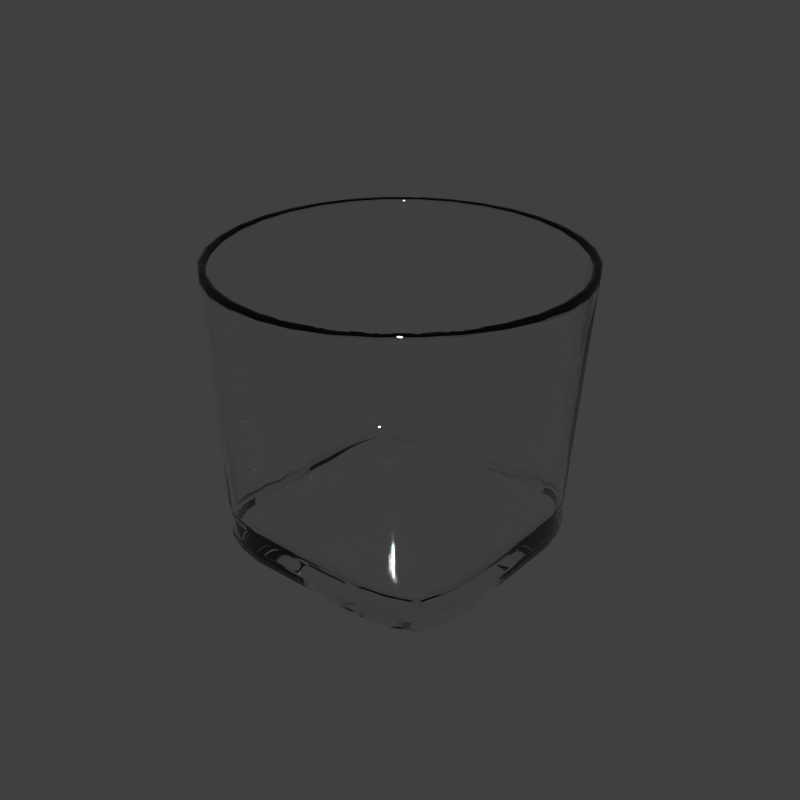 # Source: glass5.blend  (saved by Blender 2.83.21; exported with 4.5.12 LTS)
import bpy
from mathutils import Matrix  # noqa: F401  (used for matrix-valued properties, if any)

bpy.ops.wm.read_factory_settings(use_empty=True)
scene = bpy.context.scene
scene.name = 'Scene'

# ---- collections
col_collection_1 = bpy.data.collections.new('Collection 1'); scene.collection.children.link(col_collection_1)

# ---- materials (node trees are filled in below, after node groups)
mat_glass = bpy.data.materials.new('Glass')
mat_glass.alpha_threshold = 0.0
mat_glass.diffuse_color = (0.888, 0.9677, 1.0, 1.0)
mat_glass.roughness = 0.0
mat_glass.specular_intensity = 0.8689
mat_glass.line_color = (0.0, 0.0, 0.0, 1.0)

# ---- material node trees
mat_glass.use_nodes = True; mat_glass.node_tree.nodes.clear()
_N = mat_glass.node_tree.nodes; _L = mat_glass.node_tree.links
n0 = _N.new('ShaderNodeOutputMaterial'); n0.name = 'Material Output'; n0.location = (300, 300)
n1 = _N.new('ShaderNodeBsdfGlass'); n1.name = 'Glass BSDF'; n1.location = (10, 300)
n1.distribution = 'BECKMANN'
n1.inputs[0].default_value = (0.9803, 0.9804, 0.9796, 1.0)
n1.inputs[2].default_value = 1.45
_L.new(n1.outputs[0], n0.inputs[0])
n0.is_active_output = True

# ---- world
world_world = bpy.data.worlds.new('World'); scene.world = world_world
world_world.color = (0.05088, 0.05088, 0.05088)
world_world.use_sun_shadow = False
world_world.sun_shadow_jitter_overblur = 0.0
world_world.cycles.sampling_method = 'NONE'
world_world.cycles.sample_map_resolution = 256
world_world.light_settings.ao_factor = 0.3

# ---- meshes
me_whiskeyglass_001 = bpy.data.meshes.new('WhiskeyGlass.001')
me_whiskeyglass_001.from_pydata([(0.03531, -0.03531, 0.007206), (-0.03531, -0.03531, 0.007206), (0.03531, 0.03531, 0.007206), (-0.03531, 0.03531, 0.007206), (0.0, -0.0397, 0.007206), (0.0, 0.0397, 0.007206), (-0.0397, 0.0, 0.007206), (0.0397, 0.0, 0.007206), (0.0, 0.0, 0.007206), (-0.01985, -0.0397, 0.007206), (-0.01985, 0.0397, 0.007206), (-0.0397, -0.01985, 0.007206), (0.0397, 0.01985, 0.007206), (0.01985, -0.0397, 0.007206), (0.01985, 0.0397, 0.007206), (-0.0397, 0.01985, 0.007206), (0.0397, -0.01985, 0.007206), (0.0, -0.01985, 0.007206), (0.0, 0.01985, 0.007206), (0.01985, 0.0, 0.007206), (-0.01985, 0.0, 0.007206), (-0.01985, -0.01985, 0.007206), (0.01985, -0.01985, 0.007206), (0.01985, 0.01985, 0.007206), (-0.01985, 0.01985, 0.007206), (-0.02825, -0.03817, 0.007206), (-0.02825, 0.03817, 0.007206), (-0.03817, -0.02825, 0.007206), (0.03817, 0.02825, 0.007206), (0.02825, -0.03817, 0.007206), (0.02825, 0.03817, 0.007206), (-0.03817, 0.02825, 0.007206), (0.03817, -0.02825, 0.007206), (0.0, -0.02977, 0.007206), (0.0, 0.02977, 0.007206), (0.02977, 0.0, 0.007206), (-0.009924, 0.0, 0.007206), (-0.009924, -0.0397, 0.007206), (-0.009924, 0.0397, 0.007206), (-0.0397, -0.009924, 0.007206), (0.0397, 0.009924, 0.007206), (0.009924, -0.0397, 0.007206), (0.009924, 0.0397, 0.007206), (-0.0397, 0.009924, 0.007206), (0.0397, -0.009924, 0.007206), (0.0, -0.009924, 0.007206), (0.0, 0.009924, 0.007206), (0.009924, 0.0, 0.007206), (-0.02977, 0.0, 0.007206), (-0.01985, -0.02977, 0.007206), (-0.01985, -0.009924, 0.007206), (-0.009924, -0.01985, 0.007206), (-0.02977, -0.01985, 0.007206), (0.01985, -0.02977, 0.007206), (0.01985, -0.009924, 0.007206), (0.02977, -0.01985, 0.007206), (0.009924, -0.01985, 0.007206), (0.01985, 0.009924, 0.007206), (0.01985, 0.02977, 0.007206), (0.02977, 0.01985, 0.007206), (0.009924, 0.01985, 0.007206), (-0.01985, 0.009924, 0.007206), (-0.01985, 0.02977, 0.007206), (-0.009924, 0.01985, 0.007206), (-0.02977, 0.01985, 0.007206), (-0.02901, -0.02901, 0.007206), (0.009924, -0.02977, 0.007206), (0.009924, 0.009924, 0.007206), (-0.02977, 0.009924, 0.007206), (-0.009924, -0.02977, 0.007206), (-0.009924, -0.009924, 0.007206), (-0.02977, -0.009924, 0.007206), (0.02901, -0.02901, 0.007206), (0.02977, -0.009924, 0.007206), (0.009924, -0.009924, 0.007206), (0.02977, 0.009924, 0.007206), (0.02901, 0.02901, 0.007206), (0.009924, 0.02977, 0.007206), (-0.009924, 0.009924, 0.007206), (-0.009924, 0.02977, 0.007206), (-0.02901, 0.02901, 0.007206), (0.03743, -0.03743, 0.08744), (-0.03743, -0.03743, 0.08744), (0.03743, 0.03743, 0.08744), (-0.03743, 0.03743, 0.08744), (3.507e-10, -0.05294, 0.08744), (-1.711e-11, 0.05294, 0.08744), (-0.05294, 7.032e-10, 0.08744), (0.05294, 1.071e-09, 0.08744), (-0.02026, -0.04891, 0.08744), (-0.02026, 0.04891, 0.08744), (-0.04891, -0.02026, 0.08744), (0.04891, 0.02026, 0.08744), (0.02026, -0.04891, 0.08744), (0.02026, 0.04891, 0.08744), (-0.04891, 0.02026, 0.08744), (0.04891, -0.02026, 0.08744), (-0.02941, -0.04401, 0.08744), (-0.02941, 0.04401, 0.08744), (-0.04401, -0.02941, 0.08744), (0.04401, 0.02941, 0.08744), (0.02941, -0.04401, 0.08744), (0.02941, 0.04401, 0.08744), (-0.04401, 0.02941, 0.08744), (0.04401, -0.02941, 0.08744), (-0.01033, -0.05192, 0.08744), (-0.01033, 0.05192, 0.08744), (-0.05192, -0.01033, 0.08744), (0.05192, 0.01033, 0.08744), (0.01033, -0.05192, 0.08744), (0.01033, 0.05192, 0.08744), (-0.05192, 0.01033, 0.08744), (0.05192, -0.01033, 0.08744), (0.03635, -0.03635, -0.001135), (-0.03635, -0.03635, -0.001135), (0.03635, 0.03635, -0.001135), (-0.03635, 0.03635, -0.001135), (0.0, -0.04094, -0.001385), (0.0, 0.04094, -0.001385), (-0.04094, 0.0, -0.001385), (0.04094, 0.0, -0.001385), (0.0, 0.0, -0.001864), (-0.02017, -0.04097, -0.001321), (-0.02017, 0.04097, -0.001321), (-0.04097, -0.02017, -0.001321), (0.04097, 0.02017, -0.001321), (0.02017, -0.04097, -0.001321), (0.02017, 0.04097, -0.001321), (-0.04097, 0.02017, -0.001321), (0.04097, -0.02017, -0.001321), (0.0, -0.01985, -0.001864), (0.0, 0.01985, -0.001864), (0.01985, 0.0, -0.001864), (-0.01985, 0.0, -0.001864), (-0.01985, -0.01985, -0.001864), (0.01985, -0.01985, -0.001864), (0.01985, 0.01985, -0.001864), (-0.01985, 0.01985, -0.001864), (-0.02884, -0.03939, -0.001288), (-0.02884, 0.03939, -0.001288), (-0.03939, -0.02884, -0.001288), (0.03939, 0.02884, -0.001288), (0.02884, -0.03939, -0.001288), (0.02884, 0.03939, -0.001288), (-0.03939, 0.02884, -0.001288), (0.03939, -0.02884, -0.001288), (0.0, -0.02977, -0.001864), (0.0, 0.02977, -0.001864), (0.02977, 0.0, -0.001864), (-0.009924, 0.0, -0.001864), (-0.01004, -0.04095, -0.001378), (-0.01004, 0.04095, -0.001378), (-0.04095, -0.01004, -0.001378), (0.04095, 0.01004, -0.001378), (0.01004, -0.04095, -0.001378), (0.01004, 0.04095, -0.001378), (-0.04095, 0.01004, -0.001378), (0.04095, -0.01004, -0.001378), (0.0, -0.009924, -0.001864), (0.0, 0.009924, -0.001864), (0.009924, 0.0, -0.001864), (-0.02977, 0.0, -0.001864), (-0.01985, -0.02977, -0.001864), (-0.01985, -0.009924, -0.001864), (-0.009924, -0.01985, -0.001864), (-0.02977, -0.01985, -0.001864), (0.01985, -0.02977, -0.001864), (0.01985, -0.009924, -0.001864), (0.02977, -0.01985, -0.001864), (0.009924, -0.01985, -0.001864), (0.01985, 0.009924, -0.001864), (0.01985, 0.02977, -0.001864), (0.02977, 0.01985, -0.001864), (0.009924, 0.01985, -0.001864), (-0.01985, 0.009924, -0.001864), (-0.01985, 0.02977, -0.001864), (-0.009924, 0.01985, -0.001864), (-0.02977, 0.01985, -0.001864), (-0.02901, -0.02901, -0.001864), (0.009924, -0.02977, -0.001864), (0.009924, 0.009924, -0.001864), (-0.02977, 0.009924, -0.001864), (-0.009924, -0.02977, -0.001864), (-0.009924, -0.009924, -0.001864), (-0.02977, -0.009924, -0.001864), (0.02901, -0.02901, -0.001864), (0.02977, -0.009924, -0.001864), (0.009924, -0.009924, -0.001864), (0.02977, 0.009924, -0.001864), (0.02901, 0.02901, -0.001864), (0.009924, 0.02977, -0.001864), (-0.009924, 0.009924, -0.001864), (-0.009924, 0.02977, -0.001864), (-0.02901, 0.02901, -0.001864), (0.03887, -0.03887, 0.08744), (-0.03887, -0.03887, 0.08744), (0.03887, 0.03887, 0.08744), (-0.03887, 0.03887, 0.08744), (3.507e-10, -0.05496, 0.08723), (-1.711e-11, 0.05496, 0.08723), (-0.05496, 7.032e-10, 0.08723), (0.05496, 1.071e-09, 0.08723), (-0.02074, -0.05088, 0.08732), (-0.02074, 0.05088, 0.08732), (-0.05088, -0.02074, 0.08732), (0.05088, 0.02074, 0.08732), (0.02074, -0.05088, 0.08732), (0.02074, 0.05088, 0.08732), (-0.05088, 0.02074, 0.08732), (0.05088, -0.02074, 0.08732), (-0.03029, -0.04585, 0.0874), (-0.03029, 0.04585, 0.0874), (-0.04585, -0.03029, 0.0874), (0.04585, 0.03029, 0.0874), (0.03029, -0.04585, 0.0874), (0.03029, 0.04585, 0.0874), (-0.04585, 0.03029, 0.0874), (0.04585, -0.03029, 0.0874), (-0.01052, -0.05394, 0.08725), (-0.01052, 0.05394, 0.08725), (-0.05394, -0.01052, 0.08725), (0.05394, 0.01052, 0.08725), (0.01052, -0.05394, 0.08725), (0.01052, 0.05394, 0.08725), (-0.05394, 0.01052, 0.08725), (0.05394, -0.01052, 0.08725), (0.03815, -0.03815, 0.08784), (-0.03815, -0.03815, 0.08784), (0.03815, 0.03815, 0.08784), (-0.03815, 0.03815, 0.08784), (3.507e-10, -0.05395, 0.08773), (-1.711e-11, 0.05395, 0.08773), (-0.05395, 7.032e-10, 0.08773), (0.05395, 1.071e-09, 0.08773), (-0.0205, -0.04989, 0.08777), (-0.0205, 0.04989, 0.08777), (-0.04989, -0.0205, 0.08777), (0.04989, 0.0205, 0.08777), (0.0205, -0.04989, 0.08777), (0.0205, 0.04989, 0.08777), (-0.04989, 0.0205, 0.08777), (0.04989, -0.0205, 0.08777), (-0.02985, -0.04493, 0.08782), (-0.02985, 0.04493, 0.08782), (-0.04493, -0.02985, 0.08782), (0.04493, 0.02985, 0.08782), (0.02985, -0.04493, 0.08782), (0.02985, 0.04493, 0.08782), (-0.04493, 0.02985, 0.08782), (0.04493, -0.02985, 0.08782), (-0.01042, -0.05293, 0.08774), (-0.01042, 0.05293, 0.08774), (-0.05293, -0.01042, 0.08774), (0.05293, 0.01042, 0.08774), (0.01042, -0.05293, 0.08774), (0.01042, 0.05293, 0.08774), (-0.05293, 0.01042, 0.08774), (0.05293, -0.01042, 0.08774), (0.02078, 0.0507, 0.08476), (0.03032, 0.04577, 0.08484), (-0.0507, -0.02078, 0.08476), (-0.04577, -0.03032, 0.08484), (0.0389, -0.0389, 0.08489), (0.04577, -0.03032, 0.08484), (0.03032, -0.04577, 0.08484), (-0.0389, 0.0389, 0.08489), (-0.03032, 0.04577, 0.08484), (0.0507, -0.02078, 0.08476), (0.05367, -0.01053, 0.0847), (0.02078, -0.0507, 0.08476), (0.01053, -0.05367, 0.0847), (-0.02078, 0.0507, 0.08476), (-0.01053, 0.05367, 0.0847), (-0.05467, 6.821e-10, 0.08467), (-0.05367, 0.01053, 0.0847), (0.05467, 1.039e-09, 0.08467), (0.05367, 0.01053, 0.0847), (3.405e-10, -0.05467, 0.08467), (-0.01053, -0.05367, 0.0847), (-0.04577, 0.03032, 0.08484), (0.0389, 0.0389, 0.08489), (0.04577, 0.03032, 0.08484), (-0.0389, -0.0389, 0.08489), (-0.03032, -0.04577, 0.08484), (-0.0507, 0.02078, 0.08476), (0.0507, 0.02078, 0.08476), (-0.02078, -0.0507, 0.08476), (-1.664e-11, 0.05467, 0.08467), (0.01053, 0.05367, 0.0847), (-0.05367, -0.01053, 0.0847), (-0.03999, 2.24e-11, 0.009872), (-0.0198, 0.03987, 0.009872), (0.0198, -0.03987, 0.009872), (0.03996, -0.009908, 0.009872), (-0.02029, -0.04877, 0.08522), (-1.669e-11, 0.05269, 0.08522), (0.01034, 0.0517, 0.08522), (-0.0517, -0.01034, 0.08522), (-0.01003, 0.04118, 0.0008759), (0.01003, -0.04118, 0.0008759), (0.04113, -0.02013, 0.0009329), (-0.02881, 0.03946, 0.000967), (-0.04121, 1.865e-11, 0.0008676), (-0.02013, 0.04113, 0.0009329), (0.02013, -0.04113, 0.0009329), (0.04118, -0.01003, 0.0008759), (-0.0517, 0.01034, 0.08522), (0.05269, 1.043e-09, 0.08522), (0.0517, 0.01034, 0.08522), (3.417e-10, -0.05269, 0.08522), (-0.009908, -0.03996, 0.009872), (0.03824, 0.02821, 0.009872), (0.02821, 0.03824, 0.009872), (-0.03987, -0.0198, 0.009872), (-0.03987, 0.0198, 0.009872), (-0.03527, -0.03527, 0.009872), (0.009908, 0.03996, 0.009872), (-0.0198, -0.03987, 0.009872), (-0.03996, -0.009908, 0.009872), (-4.989e-13, 0.03999, 0.009872), (0.03987, 0.0198, 0.009872), (-0.02821, -0.03824, 0.009872), (-0.01034, -0.0517, 0.08522), (-0.04396, 0.02945, 0.08522), (0.03746, 0.03746, 0.08522), (0.04396, 0.02945, 0.08522), (0.01003, 0.04118, 0.0008759), (-0.02013, -0.04113, 0.0009329), (-0.04113, 0.02013, 0.0009329), (-0.03633, -0.03633, 0.001116), (0.02029, 0.04877, 0.08522), (0.02945, 0.04396, 0.08522), (-0.04877, -0.02029, 0.08522), (-0.04396, -0.02945, 0.08522), (0.03527, 0.03527, 0.009872), (-0.03824, 0.02821, 0.009872), (1.081e-11, -0.03999, 0.009872), (0.03996, 0.009908, 0.009872), (0.01034, -0.0517, 0.08522), (-0.02029, 0.04877, 0.08522), (-0.01034, 0.0517, 0.08522), (-0.05269, 6.846e-10, 0.08522), (0.03746, -0.03746, 0.08522), (0.04396, -0.02945, 0.08522), (0.02945, -0.04396, 0.08522), (-0.03746, 0.03746, 0.08522), (0.03633, 0.03633, 0.001116), (-0.03946, 0.02881, 0.000967), (9e-12, -0.04121, 0.0008676), (0.04118, 0.01003, 0.0008759), (0.02881, -0.03946, 0.000967), (0.03633, -0.03633, 0.001116), (-0.04113, -0.02013, 0.0009329), (0.02881, 0.03946, 0.000967), (-0.04118, -0.01003, 0.0008759), (-4.154e-13, 0.04121, 0.0008676), (0.04113, 0.02013, 0.0009329), (-0.02881, -0.03946, 0.000967), (0.03946, 0.02881, 0.000967), (-0.01003, -0.04118, 0.0008759), (0.04121, 2.807e-11, 0.0008676), (-0.04118, 0.01003, 0.0008759), (-0.02945, 0.04396, 0.08522), (0.04877, -0.02029, 0.08522), (0.0517, -0.01034, 0.08522), (0.02029, -0.04877, 0.08522), (-0.03527, 0.03527, 0.009872), (0.03824, -0.02821, 0.009872), (-0.03824, -0.02821, 0.009872), (0.0198, 0.03987, 0.009872), (-0.03633, 0.03633, 0.001116), (0.03946, -0.02881, 0.000967), (-0.03946, -0.02881, 0.000967), (0.02013, 0.04113, 0.0009329), (0.04877, 0.02029, 0.08522), (-0.04877, 0.02029, 0.08522), (-0.02945, -0.04396, 0.08522), (-0.03746, -0.03746, 0.08522), (-0.02821, 0.03824, 0.009872), (0.03987, -0.0198, 0.009872), (0.03527, -0.03527, 0.009872), (0.02821, -0.03824, 0.009872), (-0.03996, 0.009908, 0.009872), (0.03999, 3.371e-11, 0.009872), (0.009908, -0.03996, 0.009872), (-0.009908, 0.03996, 0.009872)], [], [(65, 27, 1, 25), (66, 33, 4, 41), (67, 46, 8, 47), (68, 43, 6, 48), (69, 49, 9, 37), (70, 50, 21, 51), (71, 39, 11, 52), (72, 53, 13, 29), (73, 54, 22, 55), (74, 45, 17, 56), (75, 57, 19, 35), (76, 58, 23, 59), (77, 34, 18, 60), (78, 61, 20, 36), (79, 62, 24, 63), (80, 31, 15, 64), (49, 65, 25, 9), (21, 52, 65, 49), (52, 11, 27, 65), (53, 66, 41, 13), (22, 56, 66, 53), (56, 17, 33, 66), (57, 67, 47, 19), (23, 60, 67, 57), (60, 18, 46, 67), (61, 68, 48, 20), (24, 64, 68, 61), (64, 15, 43, 68), (33, 69, 37, 4), (17, 51, 69, 33), (51, 21, 49, 69), (45, 70, 51, 17), (8, 36, 70, 45), (36, 20, 50, 70), (50, 71, 52, 21), (20, 48, 71, 50), (48, 6, 39, 71), (32, 72, 29, 0), (16, 55, 72, 32), (55, 22, 53, 72), (44, 73, 55, 16), (7, 35, 73, 44), (35, 19, 54, 73), (54, 74, 56, 22), (19, 47, 74, 54), (47, 8, 45, 74), (40, 75, 35, 7), (12, 59, 75, 40), (59, 23, 57, 75), (28, 76, 59, 12), (2, 30, 76, 28), (30, 14, 58, 76), (58, 77, 60, 23), (14, 42, 77, 58), (42, 5, 34, 77), (46, 78, 36, 8), (18, 63, 78, 46), (63, 24, 61, 78), (34, 79, 63, 18), (5, 38, 79, 34), (38, 10, 62, 79), (62, 80, 64, 24), (10, 26, 80, 62), (26, 3, 31, 80), (312, 369, 14, 30), (333, 332, 91, 99), (343, 342, 81, 104), (381, 380, 0, 29), (378, 366, 3, 26), (364, 363, 96, 112), (384, 292, 13, 41), (385, 291, 10, 38), (382, 290, 6, 43), (308, 307, 88, 108), (367, 379, 16, 32), (310, 336, 4, 37), (344, 365, 93, 101), (362, 339, 90, 98), (323, 345, 84, 103), (311, 334, 2, 28), (376, 377, 82, 97), (306, 375, 95, 111), (337, 320, 12, 40), (322, 294, 89, 105), (316, 319, 5, 42), (297, 341, 87, 107), (335, 314, 15, 31), (325, 374, 92, 100), (321, 317, 9, 25), (331, 324, 83, 102), (368, 315, 1, 27), (296, 330, 94, 110), (318, 313, 11, 39), (293, 383, 7, 44), (338, 309, 85, 109), (340, 295, 86, 106), (138, 114, 140, 178), (154, 117, 146, 179), (160, 121, 159, 180), (161, 119, 156, 181), (150, 122, 162, 182), (164, 134, 163, 183), (165, 124, 152, 184), (142, 126, 166, 185), (168, 135, 167, 186), (169, 130, 158, 187), (148, 132, 170, 188), (172, 136, 171, 189), (173, 131, 147, 190), (149, 133, 174, 191), (176, 137, 175, 192), (177, 128, 144, 193), (122, 138, 178, 162), (162, 178, 165, 134), (178, 140, 124, 165), (126, 154, 179, 166), (166, 179, 169, 135), (179, 146, 130, 169), (132, 160, 180, 170), (170, 180, 173, 136), (180, 159, 131, 173), (133, 161, 181, 174), (174, 181, 177, 137), (181, 156, 128, 177), (117, 150, 182, 146), (146, 182, 164, 130), (182, 162, 134, 164), (130, 164, 183, 158), (158, 183, 149, 121), (183, 163, 133, 149), (134, 165, 184, 163), (163, 184, 161, 133), (184, 152, 119, 161), (113, 142, 185, 145), (145, 185, 168, 129), (185, 166, 135, 168), (129, 168, 186, 157), (157, 186, 148, 120), (186, 167, 132, 148), (135, 169, 187, 167), (167, 187, 160, 132), (187, 158, 121, 160), (120, 148, 188, 153), (153, 188, 172, 125), (188, 170, 136, 172), (125, 172, 189, 141), (141, 189, 143, 115), (189, 171, 127, 143), (136, 173, 190, 171), (171, 190, 155, 127), (190, 147, 118, 155), (121, 149, 191, 159), (159, 191, 176, 131), (191, 174, 137, 176), (131, 176, 192, 147), (147, 192, 151, 118), (192, 175, 123, 151), (137, 177, 193, 175), (175, 193, 139, 123), (193, 144, 116, 139), (259, 258, 207, 215), (372, 352, 124, 140), (371, 351, 113, 145), (264, 262, 194, 214), (266, 265, 197, 211), (305, 300, 129, 157), (270, 269, 206, 222), (272, 271, 203, 219), (274, 273, 200, 224), (349, 360, 120, 153), (263, 267, 209, 217), (278, 277, 198, 218), (350, 304, 126, 142), (301, 303, 123, 139), (347, 370, 116, 144), (281, 280, 196, 213), (357, 329, 114, 138), (361, 328, 128, 156), (276, 285, 205, 221), (359, 327, 122, 150), (288, 287, 199, 223), (354, 302, 119, 152), (279, 284, 208, 216), (358, 356, 125, 141), (283, 286, 202, 210), (353, 346, 115, 143), (261, 282, 195, 212), (326, 373, 127, 155), (289, 260, 204, 220), (268, 275, 201, 225), (299, 348, 117, 154), (298, 355, 118, 151), (246, 238, 206, 214), (238, 254, 222, 206), (234, 242, 210, 202), (245, 237, 205, 213), (242, 227, 195, 210), (257, 241, 209, 225), (236, 252, 220, 204), (252, 232, 200, 220), (241, 249, 217, 209), (232, 256, 224, 200), (248, 229, 197, 216), (250, 234, 202, 218), (228, 245, 213, 196), (254, 230, 198, 222), (251, 231, 199, 219), (243, 235, 203, 211), (230, 250, 218, 198), (231, 255, 223, 199), (249, 226, 194, 217), (227, 244, 212, 195), (235, 251, 219, 203), (229, 243, 211, 197), (226, 246, 214, 194), (255, 239, 207, 223), (233, 257, 225, 201), (240, 248, 216, 208), (256, 240, 208, 224), (253, 233, 201, 221), (247, 228, 196, 215), (239, 247, 215, 207), (244, 236, 204, 212), (237, 253, 221, 205), (101, 93, 238, 246), (93, 109, 254, 238), (89, 97, 242, 234), (100, 92, 237, 245), (97, 82, 227, 242), (112, 96, 241, 257), (91, 107, 252, 236), (107, 87, 232, 252), (96, 104, 249, 241), (87, 111, 256, 232), (103, 84, 229, 248), (105, 89, 234, 250), (83, 100, 245, 228), (109, 85, 230, 254), (106, 86, 231, 251), (98, 90, 235, 243), (85, 105, 250, 230), (86, 110, 255, 231), (104, 81, 226, 249), (82, 99, 244, 227), (90, 106, 251, 235), (84, 98, 243, 229), (81, 101, 246, 226), (110, 94, 239, 255), (88, 112, 257, 233), (95, 103, 248, 240), (111, 95, 240, 256), (108, 88, 233, 253), (102, 83, 228, 247), (94, 102, 247, 239), (99, 91, 236, 244), (92, 108, 253, 237), (353, 373, 258, 259), (212, 204, 260, 261), (217, 194, 262, 263), (350, 351, 262, 264), (301, 370, 265, 266), (225, 209, 267, 268), (299, 304, 269, 270), (298, 303, 271, 272), (361, 302, 273, 274), (221, 201, 275, 276), (371, 300, 267, 263), (359, 348, 277, 278), (214, 206, 269, 264), (211, 203, 271, 266), (216, 197, 265, 279), (358, 346, 280, 281), (210, 195, 282, 283), (224, 208, 284, 274), (349, 356, 285, 276), (218, 202, 286, 278), (326, 355, 287, 288), (220, 200, 273, 289), (347, 328, 284, 279), (213, 205, 285, 281), (357, 327, 286, 283), (215, 196, 280, 259), (372, 329, 282, 261), (223, 207, 258, 288), (354, 352, 260, 289), (305, 360, 275, 268), (222, 198, 277, 270), (219, 199, 287, 272), (367, 380, 342, 343), (39, 6, 290, 318), (105, 85, 309, 322), (32, 0, 380, 367), (296, 295, 319, 316), (266, 271, 303, 301), (263, 262, 351, 371), (312, 334, 324, 331), (310, 317, 294, 322), (139, 116, 370, 301), (270, 277, 348, 299), (107, 91, 332, 297), (144, 128, 328, 347), (152, 124, 352, 354), (288, 258, 373, 326), (143, 127, 373, 353), (40, 7, 383, 337), (101, 81, 342, 344), (362, 345, 366, 378), (157, 120, 360, 305), (368, 313, 332, 333), (100, 83, 324, 325), (31, 3, 366, 335), (110, 86, 295, 296), (150, 117, 348, 359), (155, 118, 355, 326), (283, 282, 329, 357), (289, 273, 302, 354), (259, 280, 346, 353), (278, 286, 327, 359), (272, 287, 355, 298), (281, 285, 356, 358), (335, 366, 345, 323), (293, 379, 363, 364), (268, 267, 300, 305), (382, 314, 375, 306), (138, 122, 327, 357), (141, 115, 346, 358), (102, 94, 330, 331), (318, 290, 341, 297), (154, 126, 304, 299), (145, 129, 300, 371), (264, 269, 304, 350), (274, 284, 328, 361), (156, 119, 302, 361), (153, 125, 356, 349), (140, 114, 329, 372), (276, 275, 360, 349), (279, 265, 370, 347), (151, 123, 303, 298), (142, 113, 351, 350), (26, 10, 291, 378), (261, 260, 352, 372), (104, 96, 363, 343), (381, 292, 365, 344), (376, 294, 317, 321), (385, 319, 295, 340), (337, 383, 307, 308), (112, 88, 307, 364), (42, 14, 369, 316), (338, 365, 292, 384), (30, 2, 334, 312), (97, 89, 294, 376), (103, 95, 375, 323), (98, 84, 345, 362), (99, 82, 377, 333), (316, 369, 330, 296), (378, 291, 339, 362), (384, 336, 309, 338), (321, 315, 377, 376), (106, 90, 339, 340), (108, 92, 374, 308), (37, 9, 317, 310), (44, 16, 379, 293), (311, 320, 374, 325), (322, 309, 336, 310), (323, 375, 314, 335), (111, 87, 341, 306), (109, 93, 365, 338), (29, 13, 292, 381), (41, 4, 336, 384), (364, 307, 383, 293), (340, 339, 291, 385), (333, 377, 315, 368), (38, 5, 319, 385), (344, 342, 380, 381), (27, 11, 313, 368), (331, 330, 369, 312), (325, 324, 334, 311), (297, 332, 313, 318), (43, 15, 314, 382), (308, 374, 320, 337), (343, 363, 379, 367), (28, 12, 320, 311), (306, 341, 290, 382), (25, 1, 315, 321)])
me_whiskeyglass_001.polygons.foreach_set('use_smooth', [True] * 384)
me_whiskeyglass_001.materials.append(mat_glass)
me_whiskeyglass_001.use_remesh_preserve_volume = False
me_whiskeyglass_001.use_remesh_preserve_attributes = False
me_whiskeyglass_001.use_mirror_vertex_groups = False
me_whiskeyglass_001.update()

# ---- objects
ob_glass5 = bpy.data.objects.new('glass5', me_whiskeyglass_001)

# ---- transforms, parenting, visibility, modifiers, constraints
ob_glass5.location = (0.0, 0.0, 0.0)
ob_glass5.lineart.crease_threshold = 0.0

# ---- collection membership
col_collection_1.objects.link(ob_glass5)

# ---- scene / render settings (as saved in the file)
scene.frame_start = 1; scene.frame_end = 250; scene.frame_set(1)
scene.render.engine = 'CYCLES'
scene.render.image_settings.color_mode = 'RGB'
scene.render.image_settings.compression = 90
scene.render.resolution_x = 800
scene.render.resolution_y = 800
scene.render.dither_intensity = 0.0
scene.render.bake_margin = 2
scene.render.bake_bias = 0.0
scene.cycles.use_denoising = False
scene.cycles.samples = 10
scene.cycles.sampling_pattern = 'TABULATED_SOBOL'
scene.cycles.light_sampling_threshold = 0.0
scene.cycles.use_adaptive_sampling = False
scene.cycles.use_light_tree = False
scene.cycles.blur_glossy = 0.0
scene.cycles.volume_bounces = 1
scene.cycles.pixel_filter_type = 'GAUSSIAN'
scene.cycles.sample_clamp_indirect = 0.0
scene.view_settings.view_transform = 'Standard'
bpy.context.view_layer.update()

# ---- added for rendering (the .blend has no active camera and no usable light): camera, sun
cam_auto = bpy.data.cameras.new('AutoCamera')
cam_auto.lens = 50.0
cam_auto.sensor_width = 36.0
cam_auto.clip_end = 1000.0
ob_auto_camera = bpy.data.objects.new('AutoCamera', cam_auto)
scene.collection.objects.link(ob_auto_camera)
ob_auto_camera.location = (0.185045, -0.222054, 0.191022)
ob_auto_camera.rotation_euler = (1.09748, -7.21219e-08, 0.694738)
scene.camera = ob_auto_camera
light_auto_sun = bpy.data.lights.new('AutoSun', 'SUN')
light_auto_sun.energy = 3.0
light_auto_sun.angle = 0.0523599
ob_auto_sun = bpy.data.objects.new('AutoSun', light_auto_sun)
scene.collection.objects.link(ob_auto_sun)
ob_auto_sun.rotation_euler = (0.872665, 0.174533, 0.523599)
bpy.context.view_layer.update()
